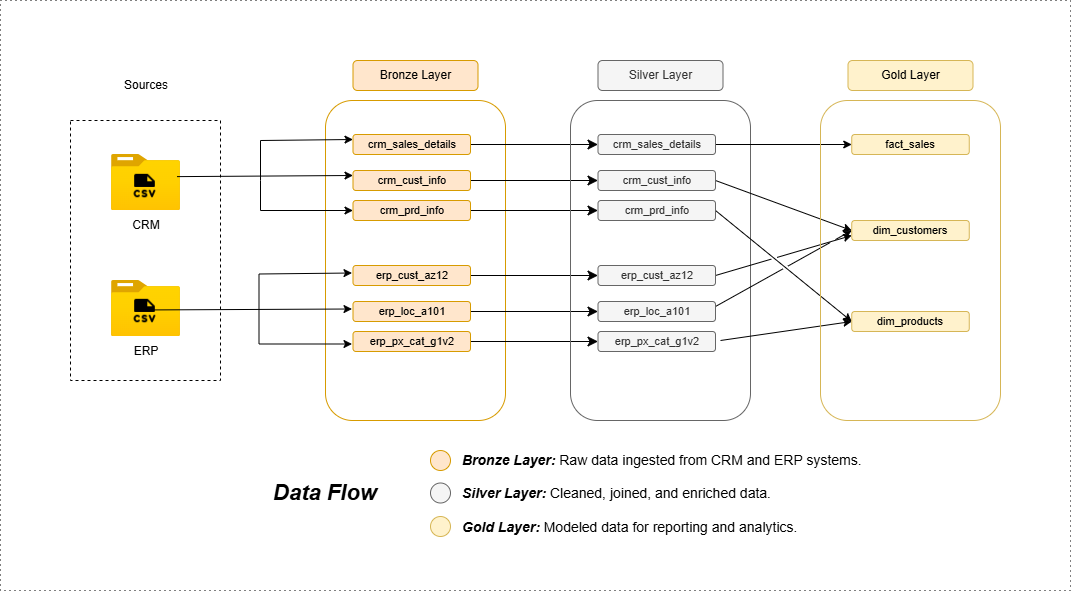

The diagram above was exported from draw.io. Its source (the exported page's mxGraphModel, read from the mxfile embedded in the PNG):
<mxGraphModel dx="1464" dy="836" grid="1" gridSize="10" guides="1" tooltips="1" connect="1" arrows="1" fold="1" page="1" pageScale="1" pageWidth="850" pageHeight="1100" math="0" shadow="0">
  <root>
    <mxCell id="0" />
    <mxCell id="1" parent="0" />
    <mxCell id="zRt4AdAe0UNsb6Ydgpyw-1" value="" style="rounded=0;whiteSpace=wrap;html=1;dashed=1;fillColor=none;" parent="1" vertex="1">
      <mxGeometry x="170" y="140" width="150" height="260" as="geometry" />
    </mxCell>
    <mxCell id="zRt4AdAe0UNsb6Ydgpyw-2" value="Sources" style="text;html=1;align=center;verticalAlign=middle;whiteSpace=wrap;rounded=0;" parent="1" vertex="1">
      <mxGeometry x="215.5" y="90" width="60" height="30" as="geometry" />
    </mxCell>
    <mxCell id="zRt4AdAe0UNsb6Ydgpyw-3" value="" style="image;aspect=fixed;html=1;points=[];align=center;fontSize=12;image=img/lib/azure2/general/Folder_Blank.svg;" parent="1" vertex="1">
      <mxGeometry x="211" y="174" width="69" height="56.00000000000001" as="geometry" />
    </mxCell>
    <mxCell id="zRt4AdAe0UNsb6Ydgpyw-4" value="" style="image;aspect=fixed;html=1;points=[];align=center;fontSize=12;image=img/lib/azure2/general/Folder_Blank.svg;" parent="1" vertex="1">
      <mxGeometry x="211" y="300" width="69" height="56.00000000000001" as="geometry" />
    </mxCell>
    <mxCell id="zRt4AdAe0UNsb6Ydgpyw-5" value="CRM" style="text;html=1;align=center;verticalAlign=middle;whiteSpace=wrap;rounded=0;" parent="1" vertex="1">
      <mxGeometry x="215.5" y="230" width="60" height="30" as="geometry" />
    </mxCell>
    <mxCell id="zRt4AdAe0UNsb6Ydgpyw-6" value="ERP" style="text;html=1;align=center;verticalAlign=middle;whiteSpace=wrap;rounded=0;" parent="1" vertex="1">
      <mxGeometry x="215.5" y="356" width="60" height="30" as="geometry" />
    </mxCell>
    <mxCell id="zRt4AdAe0UNsb6Ydgpyw-7" value="" style="rounded=1;whiteSpace=wrap;html=1;fillColor=none;strokeColor=#d79b00;" parent="1" vertex="1">
      <mxGeometry x="425" y="120" width="180" height="320" as="geometry" />
    </mxCell>
    <mxCell id="zRt4AdAe0UNsb6Ydgpyw-8" value="Bronze Layer" style="rounded=1;whiteSpace=wrap;html=1;fillColor=#ffe6cc;strokeColor=#d79b00;" parent="1" vertex="1">
      <mxGeometry x="452.5" y="80" width="125" height="30" as="geometry" />
    </mxCell>
    <mxCell id="eAF5RRwOLBWMhPLDbhLE-9" style="edgeStyle=none;curved=1;rounded=0;orthogonalLoop=1;jettySize=auto;html=1;entryX=0;entryY=0.5;entryDx=0;entryDy=0;fontSize=12;startSize=8;endSize=8;" parent="1" source="zRt4AdAe0UNsb6Ydgpyw-9" target="eAF5RRwOLBWMhPLDbhLE-3" edge="1">
      <mxGeometry relative="1" as="geometry" />
    </mxCell>
    <mxCell id="zRt4AdAe0UNsb6Ydgpyw-9" value="crm_sales_details" style="rounded=1;whiteSpace=wrap;html=1;fillColor=#ffe6cc;strokeColor=#d79b00;fontSize=11;" parent="1" vertex="1">
      <mxGeometry x="452.5" y="154" width="117.5" height="20" as="geometry" />
    </mxCell>
    <mxCell id="eAF5RRwOLBWMhPLDbhLE-13" style="edgeStyle=none;curved=1;rounded=0;orthogonalLoop=1;jettySize=auto;html=1;entryX=0;entryY=0.5;entryDx=0;entryDy=0;fontSize=12;startSize=8;endSize=8;" parent="1" source="zRt4AdAe0UNsb6Ydgpyw-10" target="eAF5RRwOLBWMhPLDbhLE-4" edge="1">
      <mxGeometry relative="1" as="geometry" />
    </mxCell>
    <mxCell id="zRt4AdAe0UNsb6Ydgpyw-10" value="crm_cust_info" style="rounded=1;whiteSpace=wrap;html=1;fillColor=#ffe6cc;strokeColor=#d79b00;fontSize=11;" parent="1" vertex="1">
      <mxGeometry x="452.5" y="190" width="117.5" height="20" as="geometry" />
    </mxCell>
    <mxCell id="eAF5RRwOLBWMhPLDbhLE-14" style="edgeStyle=none;curved=1;rounded=0;orthogonalLoop=1;jettySize=auto;html=1;entryX=0;entryY=0.5;entryDx=0;entryDy=0;fontSize=12;startSize=8;endSize=8;" parent="1" source="zRt4AdAe0UNsb6Ydgpyw-11" target="eAF5RRwOLBWMhPLDbhLE-5" edge="1">
      <mxGeometry relative="1" as="geometry" />
    </mxCell>
    <mxCell id="zRt4AdAe0UNsb6Ydgpyw-11" value="crm_prd_info" style="rounded=1;whiteSpace=wrap;html=1;fillColor=#ffe6cc;strokeColor=#d79b00;fontSize=11;" parent="1" vertex="1">
      <mxGeometry x="452.5" y="220" width="117.5" height="20" as="geometry" />
    </mxCell>
    <mxCell id="zRt4AdAe0UNsb6Ydgpyw-12" value="" style="endArrow=classic;html=1;rounded=0;exitX=0.95;exitY=0.395;exitDx=0;exitDy=0;exitPerimeter=0;entryX=0;entryY=0.25;entryDx=0;entryDy=0;" parent="1" source="zRt4AdAe0UNsb6Ydgpyw-3" target="zRt4AdAe0UNsb6Ydgpyw-10" edge="1">
      <mxGeometry width="50" height="50" relative="1" as="geometry">
        <mxPoint x="430" y="320" as="sourcePoint" />
        <mxPoint x="480" y="270" as="targetPoint" />
      </mxGeometry>
    </mxCell>
    <mxCell id="zRt4AdAe0UNsb6Ydgpyw-13" value="" style="endArrow=classic;html=1;rounded=0;entryX=0;entryY=0.25;entryDx=0;entryDy=0;" parent="1" target="zRt4AdAe0UNsb6Ydgpyw-9" edge="1">
      <mxGeometry width="50" height="50" relative="1" as="geometry">
        <mxPoint x="360" y="200" as="sourcePoint" />
        <mxPoint x="400" y="160" as="targetPoint" />
        <Array as="points">
          <mxPoint x="360" y="160" />
        </Array>
      </mxGeometry>
    </mxCell>
    <mxCell id="zRt4AdAe0UNsb6Ydgpyw-14" value="" style="endArrow=classic;html=1;rounded=0;entryX=0;entryY=0.5;entryDx=0;entryDy=0;" parent="1" target="zRt4AdAe0UNsb6Ydgpyw-11" edge="1">
      <mxGeometry width="50" height="50" relative="1" as="geometry">
        <mxPoint x="360" y="200" as="sourcePoint" />
        <mxPoint x="470" y="220" as="targetPoint" />
        <Array as="points">
          <mxPoint x="360" y="230" />
        </Array>
      </mxGeometry>
    </mxCell>
    <mxCell id="zRt4AdAe0UNsb6Ydgpyw-15" value="" style="endArrow=classic;html=1;rounded=0;exitX=0.95;exitY=0.395;exitDx=0;exitDy=0;exitPerimeter=0;entryX=0;entryY=0.25;entryDx=0;entryDy=0;" parent="1" edge="1">
      <mxGeometry width="50" height="50" relative="1" as="geometry">
        <mxPoint x="235.5" y="329.5" as="sourcePoint" />
        <mxPoint x="451.5" y="328.5" as="targetPoint" />
      </mxGeometry>
    </mxCell>
    <mxCell id="zRt4AdAe0UNsb6Ydgpyw-16" value="" style="endArrow=classic;html=1;rounded=0;entryX=0;entryY=0.25;entryDx=0;entryDy=0;" parent="1" edge="1">
      <mxGeometry width="50" height="50" relative="1" as="geometry">
        <mxPoint x="358.5" y="333.5" as="sourcePoint" />
        <mxPoint x="451.5" y="292.5" as="targetPoint" />
        <Array as="points">
          <mxPoint x="358.5" y="293.5" />
        </Array>
      </mxGeometry>
    </mxCell>
    <mxCell id="zRt4AdAe0UNsb6Ydgpyw-17" value="" style="endArrow=classic;html=1;rounded=0;entryX=0;entryY=0.5;entryDx=0;entryDy=0;" parent="1" edge="1">
      <mxGeometry width="50" height="50" relative="1" as="geometry">
        <mxPoint x="358.5" y="333.5" as="sourcePoint" />
        <mxPoint x="451.5" y="363.5" as="targetPoint" />
        <Array as="points">
          <mxPoint x="358.5" y="363.5" />
        </Array>
      </mxGeometry>
    </mxCell>
    <mxCell id="eAF5RRwOLBWMhPLDbhLE-15" style="edgeStyle=none;curved=1;rounded=0;orthogonalLoop=1;jettySize=auto;html=1;entryX=0;entryY=0.5;entryDx=0;entryDy=0;fontSize=12;startSize=8;endSize=8;" parent="1" source="zRt4AdAe0UNsb6Ydgpyw-20" target="eAF5RRwOLBWMhPLDbhLE-6" edge="1">
      <mxGeometry relative="1" as="geometry" />
    </mxCell>
    <mxCell id="zRt4AdAe0UNsb6Ydgpyw-20" value="erp_cust_az12" style="rounded=1;whiteSpace=wrap;html=1;fillColor=#ffe6cc;strokeColor=#d79b00;fontSize=11;" parent="1" vertex="1">
      <mxGeometry x="452.5" y="285" width="117.5" height="20" as="geometry" />
    </mxCell>
    <mxCell id="eAF5RRwOLBWMhPLDbhLE-16" style="edgeStyle=none;curved=1;rounded=0;orthogonalLoop=1;jettySize=auto;html=1;entryX=0;entryY=0.5;entryDx=0;entryDy=0;fontSize=12;startSize=8;endSize=8;" parent="1" source="zRt4AdAe0UNsb6Ydgpyw-21" target="eAF5RRwOLBWMhPLDbhLE-7" edge="1">
      <mxGeometry relative="1" as="geometry" />
    </mxCell>
    <mxCell id="zRt4AdAe0UNsb6Ydgpyw-21" value="erp_loc_a101" style="rounded=1;whiteSpace=wrap;html=1;fillColor=#ffe6cc;strokeColor=#d79b00;fontSize=11;" parent="1" vertex="1">
      <mxGeometry x="452.5" y="321" width="117.5" height="20" as="geometry" />
    </mxCell>
    <mxCell id="eAF5RRwOLBWMhPLDbhLE-17" style="edgeStyle=none;curved=1;rounded=0;orthogonalLoop=1;jettySize=auto;html=1;entryX=0;entryY=0.5;entryDx=0;entryDy=0;fontSize=12;startSize=8;endSize=8;" parent="1" source="zRt4AdAe0UNsb6Ydgpyw-22" target="eAF5RRwOLBWMhPLDbhLE-8" edge="1">
      <mxGeometry relative="1" as="geometry" />
    </mxCell>
    <mxCell id="zRt4AdAe0UNsb6Ydgpyw-22" value="erp_px_cat_g1v2" style="rounded=1;whiteSpace=wrap;html=1;fillColor=#ffe6cc;strokeColor=#d79b00;fontSize=11;" parent="1" vertex="1">
      <mxGeometry x="452.5" y="351" width="117.5" height="20" as="geometry" />
    </mxCell>
    <mxCell id="eAF5RRwOLBWMhPLDbhLE-1" value="" style="rounded=1;whiteSpace=wrap;html=1;fillColor=none;strokeColor=#666666;fontColor=#333333;" parent="1" vertex="1">
      <mxGeometry x="670" y="120" width="180" height="320" as="geometry" />
    </mxCell>
    <mxCell id="eAF5RRwOLBWMhPLDbhLE-2" value="Silver Layer" style="rounded=1;whiteSpace=wrap;html=1;fillColor=#f5f5f5;strokeColor=#666666;fontColor=#333333;" parent="1" vertex="1">
      <mxGeometry x="697.5" y="80" width="125" height="30" as="geometry" />
    </mxCell>
    <mxCell id="FzN16UXKxjDG1ulfRJY1-9" style="edgeStyle=orthogonalEdgeStyle;rounded=0;orthogonalLoop=1;jettySize=auto;html=1;" parent="1" source="eAF5RRwOLBWMhPLDbhLE-3" target="FzN16UXKxjDG1ulfRJY1-3" edge="1">
      <mxGeometry relative="1" as="geometry" />
    </mxCell>
    <mxCell id="eAF5RRwOLBWMhPLDbhLE-3" value="crm_sales_details" style="rounded=1;whiteSpace=wrap;html=1;fillColor=#f5f5f5;strokeColor=#666666;fontSize=11;fontColor=#333333;" parent="1" vertex="1">
      <mxGeometry x="697.5" y="154" width="117.5" height="20" as="geometry" />
    </mxCell>
    <mxCell id="FzN16UXKxjDG1ulfRJY1-10" style="rounded=0;orthogonalLoop=1;jettySize=auto;html=1;entryX=0;entryY=0.5;entryDx=0;entryDy=0;exitX=1;exitY=0.5;exitDx=0;exitDy=0;jumpStyle=gap;" parent="1" source="eAF5RRwOLBWMhPLDbhLE-4" target="FzN16UXKxjDG1ulfRJY1-4" edge="1">
      <mxGeometry relative="1" as="geometry" />
    </mxCell>
    <mxCell id="eAF5RRwOLBWMhPLDbhLE-4" value="crm_cust_info" style="rounded=1;whiteSpace=wrap;html=1;fillColor=#f5f5f5;strokeColor=#666666;fontSize=11;fontColor=#333333;" parent="1" vertex="1">
      <mxGeometry x="697.5" y="190" width="117.5" height="20" as="geometry" />
    </mxCell>
    <mxCell id="FzN16UXKxjDG1ulfRJY1-11" style="rounded=0;orthogonalLoop=1;jettySize=auto;html=1;entryX=0;entryY=0.5;entryDx=0;entryDy=0;exitX=1;exitY=0.5;exitDx=0;exitDy=0;jumpStyle=gap;" parent="1" source="eAF5RRwOLBWMhPLDbhLE-5" target="FzN16UXKxjDG1ulfRJY1-5" edge="1">
      <mxGeometry relative="1" as="geometry" />
    </mxCell>
    <mxCell id="eAF5RRwOLBWMhPLDbhLE-5" value="crm_prd_info" style="rounded=1;whiteSpace=wrap;html=1;fillColor=#f5f5f5;strokeColor=#666666;fontSize=11;fontColor=#333333;" parent="1" vertex="1">
      <mxGeometry x="697.5" y="220" width="117.5" height="20" as="geometry" />
    </mxCell>
    <mxCell id="FzN16UXKxjDG1ulfRJY1-12" style="rounded=0;orthogonalLoop=1;jettySize=auto;html=1;entryX=0;entryY=0.75;entryDx=0;entryDy=0;exitX=1;exitY=0.5;exitDx=0;exitDy=0;jumpStyle=gap;" parent="1" source="eAF5RRwOLBWMhPLDbhLE-6" target="FzN16UXKxjDG1ulfRJY1-4" edge="1">
      <mxGeometry relative="1" as="geometry" />
    </mxCell>
    <mxCell id="eAF5RRwOLBWMhPLDbhLE-6" value="erp_cust_az12" style="rounded=1;whiteSpace=wrap;html=1;fillColor=#f5f5f5;strokeColor=#666666;fontSize=11;fontColor=#333333;" parent="1" vertex="1">
      <mxGeometry x="697.5" y="285" width="117.5" height="20" as="geometry" />
    </mxCell>
    <mxCell id="FzN16UXKxjDG1ulfRJY1-13" style="rounded=0;orthogonalLoop=1;jettySize=auto;html=1;entryX=0;entryY=0.5;entryDx=0;entryDy=0;exitX=1;exitY=0.25;exitDx=0;exitDy=0;jumpStyle=gap;" parent="1" source="eAF5RRwOLBWMhPLDbhLE-7" target="FzN16UXKxjDG1ulfRJY1-4" edge="1">
      <mxGeometry relative="1" as="geometry" />
    </mxCell>
    <mxCell id="eAF5RRwOLBWMhPLDbhLE-7" value="erp_loc_a101" style="rounded=1;whiteSpace=wrap;html=1;fillColor=#f5f5f5;strokeColor=#666666;fontSize=11;fontColor=#333333;" parent="1" vertex="1">
      <mxGeometry x="697.5" y="321" width="117.5" height="20" as="geometry" />
    </mxCell>
    <mxCell id="FzN16UXKxjDG1ulfRJY1-14" style="rounded=0;orthogonalLoop=1;jettySize=auto;html=1;entryX=0;entryY=0.5;entryDx=0;entryDy=0;jumpStyle=gap;" parent="1" target="FzN16UXKxjDG1ulfRJY1-5" edge="1">
      <mxGeometry relative="1" as="geometry">
        <mxPoint x="820" y="360" as="sourcePoint" />
      </mxGeometry>
    </mxCell>
    <mxCell id="eAF5RRwOLBWMhPLDbhLE-8" value="erp_px_cat_g1v2" style="rounded=1;whiteSpace=wrap;html=1;fillColor=#f5f5f5;strokeColor=#666666;fontSize=11;fontColor=#333333;" parent="1" vertex="1">
      <mxGeometry x="697.5" y="351" width="117.5" height="20" as="geometry" />
    </mxCell>
    <mxCell id="FzN16UXKxjDG1ulfRJY1-1" value="" style="rounded=1;whiteSpace=wrap;html=1;fillColor=none;strokeColor=#d6b656;" parent="1" vertex="1">
      <mxGeometry x="920" y="120" width="180" height="320" as="geometry" />
    </mxCell>
    <mxCell id="FzN16UXKxjDG1ulfRJY1-2" value="Gold Layer" style="rounded=1;whiteSpace=wrap;html=1;fillColor=#fff2cc;strokeColor=#d6b656;" parent="1" vertex="1">
      <mxGeometry x="947.5" y="80" width="125" height="30" as="geometry" />
    </mxCell>
    <mxCell id="FzN16UXKxjDG1ulfRJY1-3" value="fact_sales" style="rounded=1;whiteSpace=wrap;html=1;fillColor=#fff2cc;strokeColor=#d6b656;fontSize=11;" parent="1" vertex="1">
      <mxGeometry x="951.25" y="154" width="117.5" height="20" as="geometry" />
    </mxCell>
    <mxCell id="FzN16UXKxjDG1ulfRJY1-4" value="dim_customers" style="rounded=1;whiteSpace=wrap;html=1;fillColor=#fff2cc;strokeColor=#d6b656;fontSize=11;" parent="1" vertex="1">
      <mxGeometry x="951.25" y="240" width="117.5" height="20" as="geometry" />
    </mxCell>
    <mxCell id="FzN16UXKxjDG1ulfRJY1-5" value="dim_products" style="rounded=1;whiteSpace=wrap;html=1;fillColor=#fff2cc;strokeColor=#d6b656;fontSize=11;" parent="1" vertex="1">
      <mxGeometry x="951.25" y="331" width="117.5" height="20" as="geometry" />
    </mxCell>
    <mxCell id="qwtJ2vhsa7fwKJIDIGAn-1" value="" style="shape=image;html=1;verticalAlign=top;verticalLabelPosition=bottom;labelBackgroundColor=#ffffff;imageAspect=0;aspect=fixed;image=https://cdn0.iconfinder.com/data/icons/phosphor-fill-vol-2/256/file-csv-fill-128.png" vertex="1" parent="1">
      <mxGeometry x="229.5" y="191" width="30" height="30" as="geometry" />
    </mxCell>
    <mxCell id="qwtJ2vhsa7fwKJIDIGAn-2" value="" style="shape=image;html=1;verticalAlign=top;verticalLabelPosition=bottom;labelBackgroundColor=#ffffff;imageAspect=0;aspect=fixed;image=https://cdn0.iconfinder.com/data/icons/phosphor-fill-vol-2/256/file-csv-fill-128.png" vertex="1" parent="1">
      <mxGeometry x="229.5" y="316" width="30" height="30" as="geometry" />
    </mxCell>
    <mxCell id="qwtJ2vhsa7fwKJIDIGAn-5" value="&lt;div&gt;&lt;b&gt;&lt;i&gt;Bronze Layer:&lt;/i&gt; &lt;/b&gt;Raw data ingested from CRM and ERP systems.&lt;/div&gt;&lt;div&gt;&lt;br&gt;&lt;/div&gt;&lt;div&gt;&lt;b&gt;&lt;i&gt;Silver Layer:&lt;/i&gt;&lt;/b&gt; Cleaned, joined, and enriched data.&lt;/div&gt;&lt;div&gt;&lt;br&gt;&lt;/div&gt;&lt;div&gt;&lt;b&gt;&lt;i&gt;Gold Layer:&lt;/i&gt;&lt;/b&gt; Modeled data for reporting and analytics.&lt;/div&gt;" style="text;html=1;align=left;verticalAlign=middle;whiteSpace=wrap;rounded=0;fontSize=14;" vertex="1" parent="1">
      <mxGeometry x="560" y="475" width="430" height="75" as="geometry" />
    </mxCell>
    <mxCell id="qwtJ2vhsa7fwKJIDIGAn-6" value="" style="ellipse;whiteSpace=wrap;html=1;fillColor=#ffe6cc;strokeColor=#d79b00;" vertex="1" parent="1">
      <mxGeometry x="530" y="470" width="20" height="20" as="geometry" />
    </mxCell>
    <mxCell id="qwtJ2vhsa7fwKJIDIGAn-7" value="" style="ellipse;whiteSpace=wrap;html=1;fillColor=#f5f5f5;fontColor=#333333;strokeColor=#666666;" vertex="1" parent="1">
      <mxGeometry x="530" y="502.5" width="20" height="20" as="geometry" />
    </mxCell>
    <mxCell id="qwtJ2vhsa7fwKJIDIGAn-8" value="" style="ellipse;whiteSpace=wrap;html=1;fillColor=#fff2cc;strokeColor=#d6b656;" vertex="1" parent="1">
      <mxGeometry x="530" y="536" width="20" height="20" as="geometry" />
    </mxCell>
    <mxCell id="qwtJ2vhsa7fwKJIDIGAn-9" value="&lt;b&gt;&lt;font style=&quot;font-size: 22px;&quot;&gt;&lt;i&gt;Data Flow&lt;/i&gt;&lt;/font&gt;&lt;/b&gt;" style="text;html=1;align=center;verticalAlign=middle;whiteSpace=wrap;rounded=0;" vertex="1" parent="1">
      <mxGeometry x="340" y="497.5" width="170" height="30" as="geometry" />
    </mxCell>
    <mxCell id="qwtJ2vhsa7fwKJIDIGAn-10" value="" style="rounded=0;whiteSpace=wrap;html=1;dashed=1;dashPattern=1 4;fillColor=none;" vertex="1" parent="1">
      <mxGeometry x="100" y="20" width="1070" height="590" as="geometry" />
    </mxCell>
  </root>
</mxGraphModel>